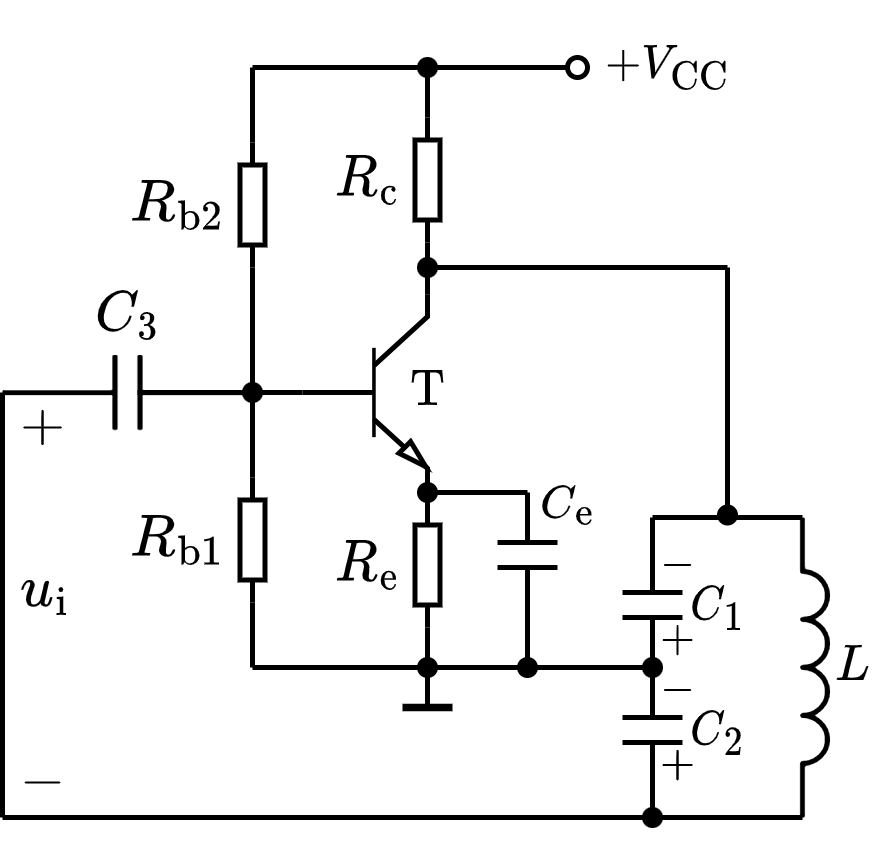

The diagram above was exported from draw.io. Its source (the exported page's mxGraphModel, read from the mxfile embedded in the PNG):
<mxGraphModel dx="226" dy="188" grid="1" gridSize="5" guides="1" tooltips="1" connect="1" arrows="1" fold="1" page="1" pageScale="1" pageWidth="827" pageHeight="1169" math="1" shadow="0">
  <root>
    <mxCell id="0" />
    <mxCell id="1" parent="0" />
    <mxCell id="xhZ3Qp5s_fJm1hB33Sz4-14" value="" style="endArrow=none;html=1;rounded=0;fontSize=10;startSize=4;endSize=4;exitX=0;exitY=0.5;exitDx=0;exitDy=0;exitPerimeter=0;entryX=0;entryY=0.5;entryDx=0;entryDy=0;entryPerimeter=0;" parent="1" target="xhZ3Qp5s_fJm1hB33Sz4-35" edge="1">
      <mxGeometry width="50" height="50" relative="1" as="geometry">
        <mxPoint x="162" y="145" as="sourcePoint" />
        <mxPoint x="192" y="145" as="targetPoint" />
      </mxGeometry>
    </mxCell>
    <mxCell id="xhZ3Qp5s_fJm1hB33Sz4-19" value="$$R_{\mathrm{c}}$$" style="text;html=1;resizable=1;autosize=1;align=center;verticalAlign=middle;points=[];fillColor=none;strokeColor=none;rounded=0;fontSize=10;movable=1;rotatable=1;deletable=1;editable=1;connectable=0;allowArrows=0;" parent="1" vertex="1">
      <mxGeometry x="200" y="95" width="15" height="15" as="geometry" />
    </mxCell>
    <mxCell id="xhZ3Qp5s_fJm1hB33Sz4-20" value="" style="endArrow=none;html=1;rounded=0;fontSize=10;startSize=4;endSize=4;entryX=1;entryY=0.5;entryDx=0;entryDy=0;entryPerimeter=0;" parent="1" target="xhZ3Qp5s_fJm1hB33Sz4-21" edge="1">
      <mxGeometry width="50" height="50" relative="1" as="geometry">
        <mxPoint x="220" y="80" as="sourcePoint" />
        <mxPoint x="417" y="40.5" as="targetPoint" />
      </mxGeometry>
    </mxCell>
    <mxCell id="xhZ3Qp5s_fJm1hB33Sz4-21" value="" style="pointerEvents=1;verticalLabelPosition=bottom;shadow=0;dashed=0;align=center;html=1;verticalAlign=top;shape=mxgraph.electrical.resistors.resistor_1;fontSize=10;direction=north;allowArrows=0;" parent="1" vertex="1">
      <mxGeometry x="217.5" y="90" width="5" height="25" as="geometry" />
    </mxCell>
    <mxCell id="xhZ3Qp5s_fJm1hB33Sz4-22" value="" style="endArrow=none;html=1;rounded=0;fontSize=10;startSize=4;endSize=4;exitX=0;exitY=0.5;exitDx=0;exitDy=0;exitPerimeter=0;entryX=1;entryY=0;entryDx=0;entryDy=0;entryPerimeter=0;" parent="1" source="xhZ3Qp5s_fJm1hB33Sz4-21" target="xhZ3Qp5s_fJm1hB33Sz4-35" edge="1">
      <mxGeometry width="50" height="50" relative="1" as="geometry">
        <mxPoint x="309.5" y="-6.5" as="sourcePoint" />
        <mxPoint x="220" y="108" as="targetPoint" />
      </mxGeometry>
    </mxCell>
    <mxCell id="xhZ3Qp5s_fJm1hB33Sz4-35" value="" style="verticalLabelPosition=bottom;shadow=0;dashed=0;align=center;html=1;verticalAlign=top;shape=mxgraph.electrical.transistors.npn_transistor_5;fontSize=8;strokeWidth=1;sketch=0;" parent="1" vertex="1">
      <mxGeometry x="195" y="125" width="25" height="40" as="geometry" />
    </mxCell>
    <mxCell id="xhZ3Qp5s_fJm1hB33Sz4-36" value="" style="endArrow=none;html=1;rounded=0;fontSize=8;strokeWidth=1;startArrow=none;startFill=0;endFill=0;startSize=4;endSize=4;" parent="1" edge="1">
      <mxGeometry width="50" height="50" relative="1" as="geometry">
        <mxPoint x="185" y="200" as="sourcePoint" />
        <mxPoint x="265" y="200" as="targetPoint" />
      </mxGeometry>
    </mxCell>
    <mxCell id="xhZ3Qp5s_fJm1hB33Sz4-37" value="" style="endArrow=none;html=1;rounded=0;fontSize=8;strokeWidth=1;exitX=1;exitY=1;exitDx=0;exitDy=0;exitPerimeter=0;entryX=1;entryY=0.5;entryDx=0;entryDy=0;entryPerimeter=0;" parent="1" source="xhZ3Qp5s_fJm1hB33Sz4-35" edge="1" target="AkQqUgtyi2WXm6OcA3mG-7">
      <mxGeometry width="50" height="50" relative="1" as="geometry">
        <mxPoint x="270" y="175" as="sourcePoint" />
        <mxPoint x="235" y="165" as="targetPoint" />
      </mxGeometry>
    </mxCell>
    <mxCell id="xhZ3Qp5s_fJm1hB33Sz4-38" value="" style="endArrow=none;html=1;rounded=0;fontSize=8;strokeWidth=1;" parent="1" edge="1">
      <mxGeometry width="50" height="50" relative="1" as="geometry">
        <mxPoint x="220" y="208" as="sourcePoint" />
        <mxPoint x="220" y="200" as="targetPoint" />
      </mxGeometry>
    </mxCell>
    <mxCell id="xhZ3Qp5s_fJm1hB33Sz4-39" value="" style="endArrow=none;html=1;rounded=0;fontSize=8;strokeWidth=1.5;" parent="1" edge="1">
      <mxGeometry width="50" height="50" relative="1" as="geometry">
        <mxPoint x="215" y="208" as="sourcePoint" />
        <mxPoint x="225" y="208" as="targetPoint" />
      </mxGeometry>
    </mxCell>
    <mxCell id="xhZ3Qp5s_fJm1hB33Sz4-41" value="" style="endArrow=none;html=1;rounded=0;fontSize=6;strokeWidth=1;startArrow=none;startFill=0;endFill=0;startSize=4;endSize=4;" parent="1" edge="1">
      <mxGeometry width="50" height="50" relative="1" as="geometry">
        <mxPoint x="220" y="120" as="sourcePoint" />
        <mxPoint x="280" y="120" as="targetPoint" />
      </mxGeometry>
    </mxCell>
    <mxCell id="xhZ3Qp5s_fJm1hB33Sz4-42" value="" style="shape=waypoint;sketch=0;fillStyle=solid;size=6;pointerEvents=1;points=[];fillColor=none;resizable=1;rotatable=1;perimeter=centerPerimeter;snapToPoint=1;shadow=0;fontSize=4;strokeWidth=0.1;movable=1;deletable=1;editable=1;connectable=0;allowArrows=0;" parent="1" vertex="1">
      <mxGeometry x="215" y="115" width="10" height="10" as="geometry" />
    </mxCell>
    <mxCell id="xhZ3Qp5s_fJm1hB33Sz4-44" value="" style="endArrow=oval;html=1;rounded=0;fontSize=6;startSize=4;endSize=4;strokeWidth=1;endFill=0;" parent="1" edge="1">
      <mxGeometry width="50" height="50" relative="1" as="geometry">
        <mxPoint x="220" y="80" as="sourcePoint" />
        <mxPoint x="250" y="80" as="targetPoint" />
      </mxGeometry>
    </mxCell>
    <mxCell id="xhZ3Qp5s_fJm1hB33Sz4-54" value="$$+V_{\mathrm{CC}}$$" style="text;html=1;align=center;verticalAlign=middle;resizable=1;points=[];autosize=1;strokeColor=none;fillColor=none;fontSize=8;movable=1;rotatable=1;deletable=1;editable=1;connectable=1;" parent="1" vertex="1">
      <mxGeometry x="250" y="70" width="35" height="20" as="geometry" />
    </mxCell>
    <mxCell id="xhZ3Qp5s_fJm1hB33Sz4-55" value="$$\mathrm{T}$$" style="text;html=1;align=center;verticalAlign=middle;resizable=1;points=[];autosize=1;strokeColor=none;fillColor=none;fontSize=8;movable=1;rotatable=1;deletable=1;editable=1;connectable=1;" parent="1" vertex="1">
      <mxGeometry x="210" y="135" width="20" height="20" as="geometry" />
    </mxCell>
    <mxCell id="xhZ3Qp5s_fJm1hB33Sz4-61" value="" style="endArrow=none;html=1;rounded=0;fontSize=8;startSize=4;endSize=4;strokeWidth=1;entryX=0;entryY=0.5;entryDx=0;entryDy=0;entryPerimeter=0;" parent="1" target="xhZ3Qp5s_fJm1hB33Sz4-64" edge="1">
      <mxGeometry width="50" height="50" relative="1" as="geometry">
        <mxPoint x="185" y="145" as="sourcePoint" />
        <mxPoint x="185" y="120" as="targetPoint" />
      </mxGeometry>
    </mxCell>
    <mxCell id="xhZ3Qp5s_fJm1hB33Sz4-62" value="" style="shape=waypoint;sketch=0;fillStyle=solid;size=6;pointerEvents=1;points=[];fillColor=none;resizable=1;rotatable=1;perimeter=centerPerimeter;snapToPoint=1;shadow=0;fontSize=6;strokeWidth=0.1;movable=1;deletable=1;editable=1;connectable=0;allowArrows=0;" parent="1" vertex="1">
      <mxGeometry x="180" y="140" width="10" height="10" as="geometry" />
    </mxCell>
    <mxCell id="xhZ3Qp5s_fJm1hB33Sz4-63" value="$$R_{\mathrm{b}2}$$" style="text;html=1;resizable=1;autosize=1;align=center;verticalAlign=middle;points=[];fillColor=none;strokeColor=none;rounded=0;fontSize=10;movable=1;rotatable=1;deletable=1;editable=1;connectable=0;allowArrows=0;" parent="1" vertex="1">
      <mxGeometry x="160" y="97.5" width="20" height="20" as="geometry" />
    </mxCell>
    <mxCell id="xhZ3Qp5s_fJm1hB33Sz4-64" value="" style="pointerEvents=1;verticalLabelPosition=bottom;shadow=0;dashed=0;align=center;html=1;verticalAlign=top;shape=mxgraph.electrical.resistors.resistor_1;fontSize=10;direction=north;allowArrows=0;" parent="1" vertex="1">
      <mxGeometry x="182.5" y="95" width="5" height="25" as="geometry" />
    </mxCell>
    <mxCell id="xhZ3Qp5s_fJm1hB33Sz4-65" value="" style="endArrow=none;html=1;rounded=0;fontSize=8;startSize=4;endSize=4;strokeWidth=1;exitX=1;exitY=0.5;exitDx=0;exitDy=0;exitPerimeter=0;" parent="1" source="xhZ3Qp5s_fJm1hB33Sz4-64" edge="1">
      <mxGeometry width="50" height="50" relative="1" as="geometry">
        <mxPoint x="220" y="80" as="sourcePoint" />
        <mxPoint x="185" y="80" as="targetPoint" />
      </mxGeometry>
    </mxCell>
    <mxCell id="xhZ3Qp5s_fJm1hB33Sz4-66" value="" style="endArrow=none;html=1;rounded=0;fontSize=8;startSize=4;endSize=4;strokeWidth=1;" parent="1" edge="1">
      <mxGeometry width="50" height="50" relative="1" as="geometry">
        <mxPoint x="185" y="80" as="sourcePoint" />
        <mxPoint x="220" y="80" as="targetPoint" />
      </mxGeometry>
    </mxCell>
    <mxCell id="xhZ3Qp5s_fJm1hB33Sz4-67" value="" style="shape=waypoint;sketch=0;fillStyle=solid;size=6;pointerEvents=1;points=[];fillColor=none;resizable=1;rotatable=1;perimeter=centerPerimeter;snapToPoint=1;shadow=0;fontSize=6;strokeWidth=0.1;movable=1;deletable=1;editable=1;connectable=1;" parent="1" vertex="1">
      <mxGeometry x="210" y="70" width="20" height="20" as="geometry" />
    </mxCell>
    <mxCell id="AkQqUgtyi2WXm6OcA3mG-1" value="$$R_{\mathrm{b}1}$$" style="text;html=1;resizable=1;autosize=1;align=center;verticalAlign=middle;points=[];fillColor=none;strokeColor=none;rounded=0;fontSize=10;movable=1;rotatable=1;deletable=1;editable=1;connectable=0;allowArrows=0;" vertex="1" parent="1">
      <mxGeometry x="160" y="165" width="20" height="20" as="geometry" />
    </mxCell>
    <mxCell id="AkQqUgtyi2WXm6OcA3mG-2" value="" style="pointerEvents=1;verticalLabelPosition=bottom;shadow=0;dashed=0;align=center;html=1;verticalAlign=top;shape=mxgraph.electrical.resistors.resistor_1;fontSize=10;direction=north;allowArrows=0;" vertex="1" parent="1">
      <mxGeometry x="182.5" y="162" width="5" height="25" as="geometry" />
    </mxCell>
    <mxCell id="AkQqUgtyi2WXm6OcA3mG-3" value="" style="endArrow=none;html=1;rounded=0;exitX=1;exitY=0.5;exitDx=0;exitDy=0;exitPerimeter=0;" edge="1" parent="1" source="AkQqUgtyi2WXm6OcA3mG-2">
      <mxGeometry width="50" height="50" relative="1" as="geometry">
        <mxPoint x="155" y="240" as="sourcePoint" />
        <mxPoint x="185" y="145" as="targetPoint" />
      </mxGeometry>
    </mxCell>
    <mxCell id="AkQqUgtyi2WXm6OcA3mG-5" value="" style="endArrow=none;html=1;rounded=0;entryX=0;entryY=0.5;entryDx=0;entryDy=0;entryPerimeter=0;" edge="1" parent="1" target="AkQqUgtyi2WXm6OcA3mG-2">
      <mxGeometry width="50" height="50" relative="1" as="geometry">
        <mxPoint x="185" y="200" as="sourcePoint" />
        <mxPoint x="210" y="200" as="targetPoint" />
      </mxGeometry>
    </mxCell>
    <mxCell id="AkQqUgtyi2WXm6OcA3mG-6" value="$$R_{\mathrm{e}}$$" style="text;html=1;resizable=1;autosize=1;align=center;verticalAlign=middle;points=[];fillColor=none;strokeColor=none;rounded=0;fontSize=10;movable=1;rotatable=1;deletable=1;editable=1;connectable=0;allowArrows=0;" vertex="1" parent="1">
      <mxGeometry x="200" y="170" width="15" height="20" as="geometry" />
    </mxCell>
    <mxCell id="AkQqUgtyi2WXm6OcA3mG-7" value="" style="pointerEvents=1;verticalLabelPosition=bottom;shadow=0;dashed=0;align=center;html=1;verticalAlign=top;shape=mxgraph.electrical.resistors.resistor_1;fontSize=10;direction=north;allowArrows=0;" vertex="1" parent="1">
      <mxGeometry x="217.5" y="167" width="5" height="25" as="geometry" />
    </mxCell>
    <mxCell id="AkQqUgtyi2WXm6OcA3mG-8" value="" style="endArrow=none;html=1;rounded=0;entryX=0;entryY=0.5;entryDx=0;entryDy=0;entryPerimeter=0;" edge="1" parent="1" target="AkQqUgtyi2WXm6OcA3mG-7">
      <mxGeometry width="50" height="50" relative="1" as="geometry">
        <mxPoint x="220" y="200" as="sourcePoint" />
        <mxPoint x="220" y="220" as="targetPoint" />
      </mxGeometry>
    </mxCell>
    <mxCell id="AkQqUgtyi2WXm6OcA3mG-10" value="" style="endArrow=none;html=1;rounded=0;" edge="1" parent="1">
      <mxGeometry width="50" height="50" relative="1" as="geometry">
        <mxPoint x="240" y="200" as="sourcePoint" />
        <mxPoint x="240" y="180" as="targetPoint" />
      </mxGeometry>
    </mxCell>
    <mxCell id="AkQqUgtyi2WXm6OcA3mG-11" value="" style="endArrow=none;html=1;rounded=0;" edge="1" parent="1">
      <mxGeometry width="50" height="50" relative="1" as="geometry">
        <mxPoint x="234" y="180" as="sourcePoint" />
        <mxPoint x="246" y="180" as="targetPoint" />
      </mxGeometry>
    </mxCell>
    <mxCell id="AkQqUgtyi2WXm6OcA3mG-12" value="" style="endArrow=none;html=1;rounded=0;" edge="1" parent="1">
      <mxGeometry width="50" height="50" relative="1" as="geometry">
        <mxPoint x="234" y="175" as="sourcePoint" />
        <mxPoint x="246" y="175" as="targetPoint" />
      </mxGeometry>
    </mxCell>
    <mxCell id="AkQqUgtyi2WXm6OcA3mG-13" value="" style="endArrow=none;html=1;rounded=0;" edge="1" parent="1">
      <mxGeometry width="50" height="50" relative="1" as="geometry">
        <mxPoint x="240" y="175" as="sourcePoint" />
        <mxPoint x="240" y="165" as="targetPoint" />
      </mxGeometry>
    </mxCell>
    <mxCell id="AkQqUgtyi2WXm6OcA3mG-14" value="" style="endArrow=none;html=1;rounded=0;" edge="1" parent="1">
      <mxGeometry width="50" height="50" relative="1" as="geometry">
        <mxPoint x="220" y="165" as="sourcePoint" />
        <mxPoint x="240" y="165" as="targetPoint" />
      </mxGeometry>
    </mxCell>
    <mxCell id="AkQqUgtyi2WXm6OcA3mG-15" value="$$C_{\mathrm{e}}$$" style="text;html=1;resizable=1;autosize=1;align=center;verticalAlign=middle;points=[];fillColor=none;strokeColor=none;rounded=0;fontSize=8;movable=1;rotatable=1;deletable=1;editable=1;connectable=0;allowArrows=0;" vertex="1" parent="1">
      <mxGeometry x="240" y="160" width="15" height="15" as="geometry" />
    </mxCell>
    <mxCell id="AkQqUgtyi2WXm6OcA3mG-16" value="" style="endArrow=none;html=1;rounded=0;" edge="1" parent="1">
      <mxGeometry width="50" height="50" relative="1" as="geometry">
        <mxPoint x="259" y="190" as="sourcePoint" />
        <mxPoint x="271" y="190" as="targetPoint" />
      </mxGeometry>
    </mxCell>
    <mxCell id="AkQqUgtyi2WXm6OcA3mG-17" value="" style="endArrow=none;html=1;rounded=0;" edge="1" parent="1">
      <mxGeometry width="50" height="50" relative="1" as="geometry">
        <mxPoint x="259" y="185" as="sourcePoint" />
        <mxPoint x="271" y="185" as="targetPoint" />
      </mxGeometry>
    </mxCell>
    <mxCell id="AkQqUgtyi2WXm6OcA3mG-18" value="" style="endArrow=none;html=1;rounded=0;" edge="1" parent="1">
      <mxGeometry width="50" height="50" relative="1" as="geometry">
        <mxPoint x="265" y="185" as="sourcePoint" />
        <mxPoint x="265" y="170" as="targetPoint" />
      </mxGeometry>
    </mxCell>
    <mxCell id="AkQqUgtyi2WXm6OcA3mG-19" value="$$C_{1}$$" style="text;html=1;resizable=1;autosize=1;align=center;verticalAlign=middle;points=[];fillColor=none;strokeColor=none;rounded=0;fontSize=8;movable=1;rotatable=1;deletable=1;editable=1;connectable=0;allowArrows=0;" vertex="1" parent="1">
      <mxGeometry x="270" y="180" width="15" height="15" as="geometry" />
    </mxCell>
    <mxCell id="AkQqUgtyi2WXm6OcA3mG-20" value="" style="endArrow=none;html=1;rounded=0;fontSize=8;" edge="1" parent="1">
      <mxGeometry width="50" height="50" relative="1" as="geometry">
        <mxPoint x="265" y="200" as="sourcePoint" />
        <mxPoint x="265" y="190" as="targetPoint" />
      </mxGeometry>
    </mxCell>
    <mxCell id="AkQqUgtyi2WXm6OcA3mG-21" value="" style="endArrow=none;html=1;rounded=0;" edge="1" parent="1">
      <mxGeometry width="50" height="50" relative="1" as="geometry">
        <mxPoint x="259.00000000000006" y="215" as="sourcePoint" />
        <mxPoint x="271" y="215" as="targetPoint" />
      </mxGeometry>
    </mxCell>
    <mxCell id="AkQqUgtyi2WXm6OcA3mG-22" value="" style="endArrow=none;html=1;rounded=0;" edge="1" parent="1">
      <mxGeometry width="50" height="50" relative="1" as="geometry">
        <mxPoint x="259.00000000000006" y="210" as="sourcePoint" />
        <mxPoint x="271" y="210" as="targetPoint" />
      </mxGeometry>
    </mxCell>
    <mxCell id="AkQqUgtyi2WXm6OcA3mG-23" value="" style="endArrow=none;html=1;rounded=0;" edge="1" parent="1">
      <mxGeometry width="50" height="50" relative="1" as="geometry">
        <mxPoint x="265" y="210" as="sourcePoint" />
        <mxPoint x="265" y="200" as="targetPoint" />
      </mxGeometry>
    </mxCell>
    <mxCell id="AkQqUgtyi2WXm6OcA3mG-24" value="$$C_{2}$$" style="text;html=1;resizable=1;autosize=1;align=center;verticalAlign=middle;points=[];fillColor=none;strokeColor=none;rounded=0;fontSize=8;movable=1;rotatable=1;deletable=1;editable=1;connectable=0;allowArrows=0;" vertex="1" parent="1">
      <mxGeometry x="270" y="205" width="15" height="15" as="geometry" />
    </mxCell>
    <mxCell id="AkQqUgtyi2WXm6OcA3mG-25" value="" style="endArrow=none;html=1;rounded=0;fontSize=8;" edge="1" parent="1">
      <mxGeometry width="50" height="50" relative="1" as="geometry">
        <mxPoint x="265" y="230" as="sourcePoint" />
        <mxPoint x="265" y="215" as="targetPoint" />
      </mxGeometry>
    </mxCell>
    <mxCell id="AkQqUgtyi2WXm6OcA3mG-26" value="$$+$$" style="text;html=1;resizable=1;autosize=1;align=center;verticalAlign=middle;points=[];fillColor=none;strokeColor=none;rounded=0;fontSize=8;movable=1;rotatable=1;deletable=1;editable=1;connectable=0;allowArrows=0;" vertex="1" parent="1">
      <mxGeometry x="265" y="190" width="10" height="10" as="geometry" />
    </mxCell>
    <mxCell id="AkQqUgtyi2WXm6OcA3mG-27" value="$$+$$" style="text;html=1;resizable=1;autosize=1;align=center;verticalAlign=middle;points=[];fillColor=none;strokeColor=none;rounded=0;fontSize=8;movable=1;rotatable=1;deletable=1;editable=1;connectable=0;allowArrows=0;" vertex="1" parent="1">
      <mxGeometry x="265" y="215" width="10" height="10" as="geometry" />
    </mxCell>
    <mxCell id="AkQqUgtyi2WXm6OcA3mG-28" value="$$+$$" style="text;html=1;resizable=1;autosize=1;align=center;verticalAlign=middle;points=[];fillColor=none;strokeColor=none;rounded=0;fontSize=8;movable=1;rotatable=1;deletable=1;editable=1;connectable=0;allowArrows=0;" vertex="1" parent="1">
      <mxGeometry x="265" y="215" width="10" height="10" as="geometry" />
    </mxCell>
    <mxCell id="AkQqUgtyi2WXm6OcA3mG-29" value="$$-$$" style="text;html=1;resizable=1;autosize=1;align=center;verticalAlign=middle;points=[];fillColor=none;strokeColor=none;rounded=0;fontSize=8;movable=1;rotatable=1;deletable=1;editable=1;connectable=0;allowArrows=0;" vertex="1" parent="1">
      <mxGeometry x="265" y="200" width="10" height="10" as="geometry" />
    </mxCell>
    <mxCell id="AkQqUgtyi2WXm6OcA3mG-30" value="$$-$$" style="text;html=1;resizable=1;autosize=1;align=center;verticalAlign=middle;points=[];fillColor=none;strokeColor=none;rounded=0;fontSize=8;movable=1;rotatable=1;deletable=1;editable=1;connectable=0;allowArrows=0;" vertex="1" parent="1">
      <mxGeometry x="265" y="175" width="10" height="10" as="geometry" />
    </mxCell>
    <mxCell id="AkQqUgtyi2WXm6OcA3mG-31" value="" style="endArrow=none;html=1;rounded=0;fontSize=8;entryX=0;entryY=1;entryDx=0;entryDy=0;entryPerimeter=0;" edge="1" parent="1" target="AkQqUgtyi2WXm6OcA3mG-33">
      <mxGeometry width="50" height="50" relative="1" as="geometry">
        <mxPoint x="265" y="170" as="sourcePoint" />
        <mxPoint x="310" y="175" as="targetPoint" />
      </mxGeometry>
    </mxCell>
    <mxCell id="AkQqUgtyi2WXm6OcA3mG-32" value="" style="endArrow=none;html=1;rounded=0;fontSize=8;entryX=1;entryY=1;entryDx=0;entryDy=0;entryPerimeter=0;" edge="1" parent="1" target="AkQqUgtyi2WXm6OcA3mG-33">
      <mxGeometry width="50" height="50" relative="1" as="geometry">
        <mxPoint x="265" y="230" as="sourcePoint" />
        <mxPoint x="310" y="225" as="targetPoint" />
      </mxGeometry>
    </mxCell>
    <mxCell id="AkQqUgtyi2WXm6OcA3mG-33" value="" style="pointerEvents=1;verticalLabelPosition=bottom;shadow=0;dashed=0;align=center;html=1;verticalAlign=top;shape=mxgraph.electrical.inductors.inductor_3;direction=south;deletable=1;fixDash=0;snapToPoint=0;comic=0;sketch=0;strokeWidth=1;allowArrows=0;" vertex="1" parent="1">
      <mxGeometry x="295" y="170" width="5" height="60" as="geometry" />
    </mxCell>
    <mxCell id="AkQqUgtyi2WXm6OcA3mG-35" value="$$L$$" style="text;html=1;resizable=1;autosize=1;align=center;verticalAlign=middle;points=[];fillColor=none;strokeColor=none;rounded=0;fontSize=8;movable=1;rotatable=1;deletable=1;editable=1;connectable=0;allowArrows=0;" vertex="1" parent="1">
      <mxGeometry x="300" y="195" width="10" height="10" as="geometry" />
    </mxCell>
    <mxCell id="AkQqUgtyi2WXm6OcA3mG-36" value="" style="endArrow=none;html=1;rounded=0;fontSize=8;" edge="1" parent="1">
      <mxGeometry width="50" height="50" relative="1" as="geometry">
        <mxPoint x="280" y="170" as="sourcePoint" />
        <mxPoint x="280" y="120" as="targetPoint" />
      </mxGeometry>
    </mxCell>
    <mxCell id="AkQqUgtyi2WXm6OcA3mG-37" value="" style="shape=waypoint;sketch=0;fillStyle=solid;size=6;pointerEvents=1;points=[];fillColor=none;resizable=1;rotatable=1;perimeter=centerPerimeter;snapToPoint=1;shadow=0;fontSize=4;strokeWidth=0.1;movable=1;deletable=1;editable=1;connectable=0;allowArrows=0;" vertex="1" parent="1">
      <mxGeometry x="275" y="164.5" width="10" height="10" as="geometry" />
    </mxCell>
    <mxCell id="AkQqUgtyi2WXm6OcA3mG-38" value="" style="shape=waypoint;sketch=0;fillStyle=solid;size=6;pointerEvents=1;points=[];fillColor=none;resizable=1;rotatable=1;perimeter=centerPerimeter;snapToPoint=1;shadow=0;fontSize=4;strokeWidth=0.1;movable=1;deletable=1;editable=1;connectable=0;allowArrows=0;" vertex="1" parent="1">
      <mxGeometry x="215" y="160" width="10" height="10" as="geometry" />
    </mxCell>
    <mxCell id="AkQqUgtyi2WXm6OcA3mG-39" value="" style="shape=waypoint;sketch=0;fillStyle=solid;size=6;pointerEvents=1;points=[];fillColor=none;resizable=1;rotatable=1;perimeter=centerPerimeter;snapToPoint=1;shadow=0;fontSize=4;strokeWidth=0.1;movable=1;deletable=1;editable=1;connectable=0;allowArrows=0;" vertex="1" parent="1">
      <mxGeometry x="215" y="195" width="10" height="10" as="geometry" />
    </mxCell>
    <mxCell id="AkQqUgtyi2WXm6OcA3mG-40" value="" style="shape=waypoint;sketch=0;fillStyle=solid;size=6;pointerEvents=1;points=[];fillColor=none;resizable=1;rotatable=1;perimeter=centerPerimeter;snapToPoint=1;shadow=0;fontSize=4;strokeWidth=0.1;movable=1;deletable=1;editable=1;connectable=0;allowArrows=0;" vertex="1" parent="1">
      <mxGeometry x="235" y="195" width="10" height="10" as="geometry" />
    </mxCell>
    <mxCell id="AkQqUgtyi2WXm6OcA3mG-41" value="" style="shape=waypoint;sketch=0;fillStyle=solid;size=6;pointerEvents=1;points=[];fillColor=none;resizable=1;rotatable=1;perimeter=centerPerimeter;snapToPoint=1;shadow=0;fontSize=4;strokeWidth=0.1;movable=1;deletable=1;editable=1;connectable=0;allowArrows=0;" vertex="1" parent="1">
      <mxGeometry x="260" y="195" width="10" height="10" as="geometry" />
    </mxCell>
    <mxCell id="AkQqUgtyi2WXm6OcA3mG-43" value="" style="pointerEvents=1;verticalLabelPosition=bottom;shadow=0;dashed=0;align=center;html=1;verticalAlign=top;shape=mxgraph.electrical.capacitors.capacitor_1;direction=west;connectable=0;recursiveResize=1;allowArrows=0;" vertex="1" parent="1">
      <mxGeometry x="135" y="137.5" width="50" height="15" as="geometry" />
    </mxCell>
    <mxCell id="AkQqUgtyi2WXm6OcA3mG-44" value="" style="endArrow=none;html=1;rounded=0;fontSize=4;" edge="1" parent="1">
      <mxGeometry width="50" height="50" relative="1" as="geometry">
        <mxPoint x="135" y="230" as="sourcePoint" />
        <mxPoint x="135" y="145" as="targetPoint" />
      </mxGeometry>
    </mxCell>
    <mxCell id="AkQqUgtyi2WXm6OcA3mG-45" value="" style="endArrow=none;html=1;rounded=0;fontSize=4;" edge="1" parent="1">
      <mxGeometry width="50" height="50" relative="1" as="geometry">
        <mxPoint x="135" y="230" as="sourcePoint" />
        <mxPoint x="265" y="230" as="targetPoint" />
      </mxGeometry>
    </mxCell>
    <mxCell id="AkQqUgtyi2WXm6OcA3mG-46" value="" style="shape=waypoint;sketch=0;fillStyle=solid;size=6;pointerEvents=1;points=[];fillColor=none;resizable=1;rotatable=1;perimeter=centerPerimeter;snapToPoint=1;shadow=0;fontSize=4;strokeWidth=0.1;movable=1;deletable=1;editable=1;connectable=0;allowArrows=0;" vertex="1" parent="1">
      <mxGeometry x="260" y="225" width="10" height="10" as="geometry" />
    </mxCell>
    <mxCell id="AkQqUgtyi2WXm6OcA3mG-47" value="$$u_\mathrm{i}$$" style="text;html=1;align=center;verticalAlign=middle;resizable=1;points=[];autosize=1;strokeColor=none;fillColor=none;fontSize=10;movable=1;rotatable=1;deletable=1;editable=1;connectable=0;" vertex="1" parent="1">
      <mxGeometry x="135" y="175" width="15" height="20" as="geometry" />
    </mxCell>
    <mxCell id="AkQqUgtyi2WXm6OcA3mG-48" value="$$+$$" style="text;html=1;align=center;verticalAlign=middle;resizable=1;points=[];autosize=1;strokeColor=none;fillColor=none;fontSize=10;movable=1;rotatable=1;deletable=1;editable=1;connectable=0;" vertex="1" parent="1">
      <mxGeometry x="135" y="144.5" width="15" height="15" as="geometry" />
    </mxCell>
    <mxCell id="AkQqUgtyi2WXm6OcA3mG-49" value="$$-$$" style="text;html=1;align=center;verticalAlign=middle;resizable=1;points=[];autosize=1;strokeColor=none;fillColor=none;fontSize=10;movable=1;rotatable=1;deletable=1;editable=1;connectable=0;" vertex="1" parent="1">
      <mxGeometry x="135" y="215" width="15" height="15" as="geometry" />
    </mxCell>
    <mxCell id="AkQqUgtyi2WXm6OcA3mG-50" value="$$C_{3}$$" style="text;html=1;resizable=1;autosize=1;align=center;verticalAlign=middle;points=[];fillColor=none;strokeColor=none;rounded=0;fontSize=10;movable=1;rotatable=1;deletable=1;editable=1;connectable=0;allowArrows=0;" vertex="1" parent="1">
      <mxGeometry x="150" y="120" width="20" height="20" as="geometry" />
    </mxCell>
  </root>
</mxGraphModel>